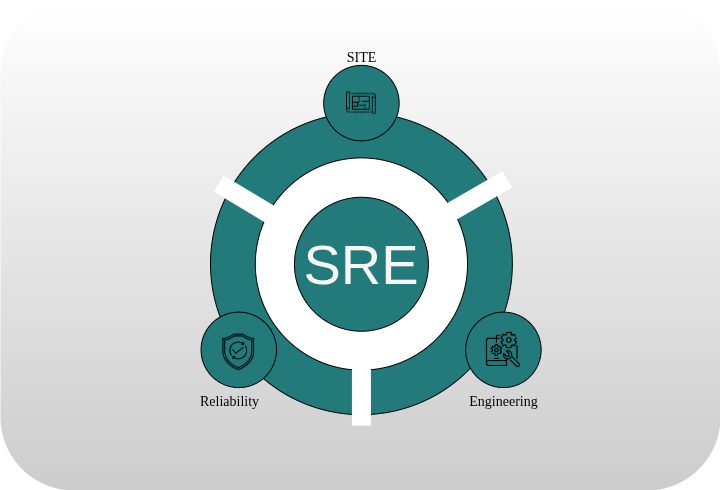

The diagram above was exported from draw.io. Its source (the exported page's mxGraphModel, read from the mxfile embedded in the PNG):
<mxGraphModel dx="1906" dy="997" grid="1" gridSize="10" guides="1" tooltips="1" connect="1" arrows="1" fold="1" page="1" pageScale="1" pageWidth="827" pageHeight="1169" math="0" shadow="0">
  <root>
    <mxCell id="0" />
    <mxCell id="1" parent="0" />
    <mxCell id="2" value="" style="rounded=1;whiteSpace=wrap;html=1;strokeColor=none;fillColor=default;gradientColor=#CCCCCC;" vertex="1" parent="1">
      <mxGeometry x="80" y="400" width="720" height="490" as="geometry" />
    </mxCell>
    <mxCell id="3" value="" style="group" vertex="1" connectable="0" parent="1">
      <mxGeometry x="290" y="444" width="332.5" height="372" as="geometry" />
    </mxCell>
    <mxCell id="4" value="" style="group" vertex="1" connectable="0" parent="3">
      <mxGeometry y="68.32653061224491" width="332.5" height="303.6734693877551" as="geometry" />
    </mxCell>
    <mxCell id="5" value="" style="ellipse;whiteSpace=wrap;html=1;aspect=fixed;fillColor=light-dark(#237A7A,#EDEDED);" vertex="1" parent="4">
      <mxGeometry width="301.8439716312057" height="301.8439716312057" as="geometry" />
    </mxCell>
    <mxCell id="6" value="" style="ellipse;whiteSpace=wrap;html=1;aspect=fixed;" vertex="1" parent="4">
      <mxGeometry x="44.804964539007095" y="45.0765306122449" width="212.2340425531915" height="212.2340425531915" as="geometry" />
    </mxCell>
    <mxCell id="7" value="" style="rounded=0;whiteSpace=wrap;html=1;rotation=90;strokeColor=none;" vertex="1" parent="4">
      <mxGeometry x="113.19148936170212" y="265.7142857142857" width="75.46099290780143" height="18.979591836734695" as="geometry" />
    </mxCell>
    <mxCell id="8" value="" style="rounded=0;whiteSpace=wrap;html=1;rotation=-210;strokeColor=none;" vertex="1" parent="4">
      <mxGeometry x="226.38297872340425" y="75.91836734693878" width="75.46099290780143" height="18.979591836734695" as="geometry" />
    </mxCell>
    <mxCell id="9" value="" style="rounded=0;whiteSpace=wrap;html=1;rotation=31;strokeColor=none;" vertex="1" parent="4">
      <mxGeometry x="2.8307457314411737" y="80.6635063828524" width="75.46099290780143" height="18.979591836734695" as="geometry" />
    </mxCell>
    <mxCell id="10" value="&lt;font style=&quot;color: rgb(246, 246, 246); font-size: 56px;&quot;&gt;SRE&lt;/font&gt;" style="ellipse;whiteSpace=wrap;html=1;aspect=fixed;fillColor=light-dark(#237A7A,#EDEDED);" vertex="1" parent="4">
      <mxGeometry x="83.95035460992908" y="84.4591836734694" width="133.94326241134752" height="133.94326241134752" as="geometry" />
    </mxCell>
    <mxCell id="11" value="" style="ellipse;whiteSpace=wrap;html=1;aspect=fixed;fillColor=light-dark(#237A7A,#EDEDED);" vertex="1" parent="4">
      <mxGeometry x="113.19148936170212" y="-47.44897959183674" width="75.46099290780143" height="75.46099290780143" as="geometry" />
    </mxCell>
    <mxCell id="12" value="" style="shape=image;verticalLabelPosition=bottom;labelBackgroundColor=default;verticalAlign=top;aspect=fixed;imageAspect=0;image=https://png.pngtree.com/png-clipart/20230403/original/pngtree-floor-plan-line-icon-png-image_9021492.png;fontColor=#F6F6F6;" vertex="1" parent="4">
      <mxGeometry x="132.05673758865248" y="-28.46938775510204" width="37.73049645390071" height="37.73049645390071" as="geometry" />
    </mxCell>
    <mxCell id="13" value="" style="ellipse;whiteSpace=wrap;html=1;aspect=fixed;fillColor=light-dark(#237A7A,#EDEDED);" vertex="1" parent="4">
      <mxGeometry x="255.15248226950357" y="199.2857142857143" width="75.46099290780143" height="75.46099290780143" as="geometry" />
    </mxCell>
    <mxCell id="14" value="" style="ellipse;whiteSpace=wrap;html=1;aspect=fixed;fillColor=light-dark(#237A7A,#EDEDED);" vertex="1" parent="4">
      <mxGeometry x="-9.432624113475178" y="199.2857142857143" width="75.46099290780143" height="75.46099290780143" as="geometry" />
    </mxCell>
    <mxCell id="15" value="Engineering" style="text;html=1;align=center;verticalAlign=middle;whiteSpace=wrap;rounded=0;fontFamily=Verdana;fontSize=14;" vertex="1" parent="4">
      <mxGeometry x="264.5851063829787" y="275.2040816326531" width="56.59574468085106" height="28.46938775510204" as="geometry" />
    </mxCell>
    <mxCell id="16" value="Reliability" style="text;html=1;align=center;verticalAlign=middle;whiteSpace=wrap;rounded=0;fontFamily=Verdana;fontSize=14;" vertex="1" parent="4">
      <mxGeometry x="-9.432624113475178" y="275.2040816326531" width="56.59574468085106" height="28.46938775510204" as="geometry" />
    </mxCell>
    <mxCell id="17" value="" style="shape=image;verticalLabelPosition=bottom;labelBackgroundColor=default;verticalAlign=top;aspect=fixed;imageAspect=0;image=https://cdn-icons-png.flaticon.com/512/2201/2201555.png;imageBackground=none;" vertex="1" parent="4">
      <mxGeometry x="274.0177304964539" y="218.265306122449" width="37.73049645390071" height="37.73049645390071" as="geometry" />
    </mxCell>
    <mxCell id="18" value="" style="shape=image;verticalLabelPosition=bottom;labelBackgroundColor=default;verticalAlign=top;aspect=fixed;imageAspect=0;image=https://cdn-icons-png.freepik.com/512/8365/8365375.png;" vertex="1" parent="4">
      <mxGeometry x="9.432624113475178" y="220.63775510204084" width="37.73049645390071" height="37.73049645390071" as="geometry" />
    </mxCell>
    <mxCell id="19" value="SITE" style="text;html=1;align=center;verticalAlign=middle;whiteSpace=wrap;rounded=0;fontFamily=Verdana;fontSize=14;" vertex="1" parent="3">
      <mxGeometry x="122.62411347517731" width="56.59574468085106" height="28.46938775510204" as="geometry" />
    </mxCell>
  </root>
</mxGraphModel>